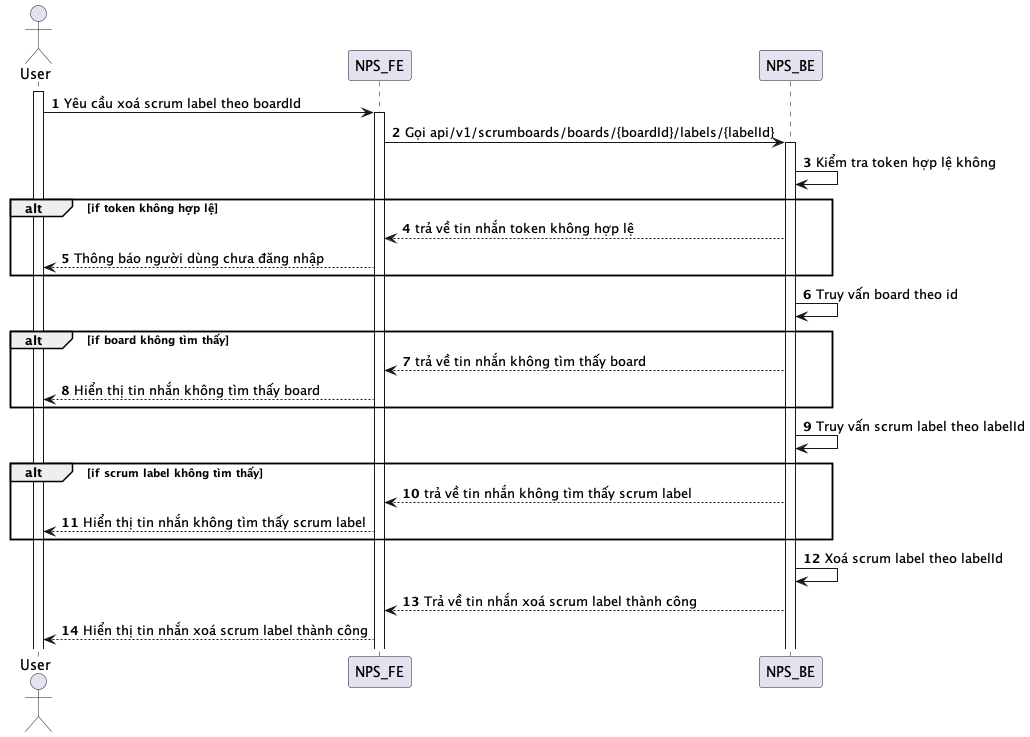

The diagram above was rendered by PlantUML. Its source (embedded in the PNG):
@startuml
autonumber
actor User
activate User
User -> NPS_FE: Yêu cầu xoá scrum label theo boardId
activate NPS_FE
NPS_FE -> NPS_BE: Gọi api/v1/scrumboards/boards/{boardId}/labels/{labelId}
activate NPS_BE
NPS_BE -> NPS_BE: Kiểm tra token hợp lệ không
alt if token không hợp lệ
NPS_BE --> NPS_FE: trả về tin nhắn token không hợp lệ
NPS_FE --> User: Thông báo người dùng chưa đăng nhập
end
NPS_BE -> NPS_BE: Truy vấn board theo id
alt if board không tìm thấy
NPS_BE --> NPS_FE: trả về tin nhắn không tìm thấy board
NPS_FE --> User: Hiển thị tin nhắn không tìm thấy board
end
NPS_BE -> NPS_BE: Truy vấn scrum label theo labelId
alt if scrum label không tìm thấy
NPS_BE --> NPS_FE: trả về tin nhắn không tìm thấy scrum label
NPS_FE --> User: Hiển thị tin nhắn không tìm thấy scrum label
end
NPS_BE -> NPS_BE: Xoá scrum label theo labelId
NPS_BE --> NPS_FE: Trả về tin nhắn xoá scrum label thành công
NPS_FE --> User: Hiển thị tin nhắn xoá scrum label thành công
@enduml